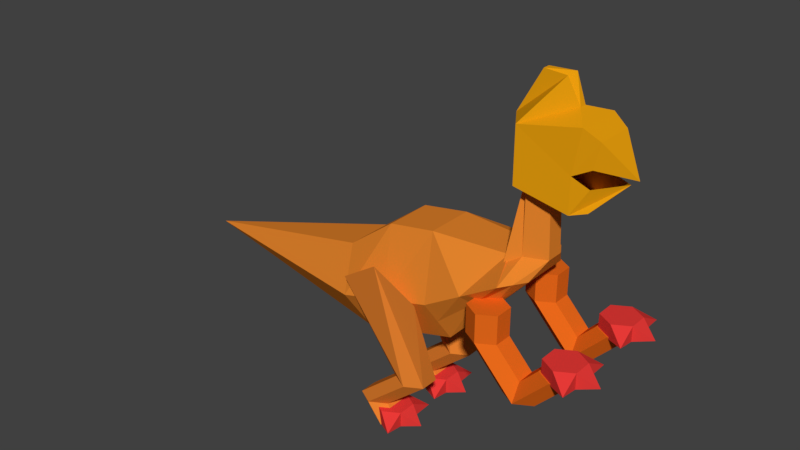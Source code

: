 # Source: or1.blend  (saved by Blender 2.80.57; exported with 4.5.12 LTS)
import bpy
from mathutils import Matrix  # noqa: F401  (used for matrix-valued properties, if any)

bpy.ops.wm.read_factory_settings(use_empty=True)
scene = bpy.context.scene
scene.name = 'Scene'

# ---- collections
col_collection_1 = bpy.data.collections.new('Collection 1'); scene.collection.children.link(col_collection_1)

# ---- materials (node trees are filled in below, after node groups)
mat_material_003 = bpy.data.materials.new('Material.003')
mat_material_003.alpha_threshold = 0.0
mat_material_003.use_transparent_shadow = False
mat_material_003.diffuse_color = (0.8, 0.04285, 0.03879, 1.0)
mat_material_003.roughness = 0.5
mat_material_005 = bpy.data.materials.new('Material.005')
mat_material_005.alpha_threshold = 0.0
mat_material_005.use_transparent_shadow = False
mat_material_005.diffuse_color = (0.8, 0.1424, 0.01082, 1.0)
mat_material_005.roughness = 0.5
mat_material_001 = bpy.data.materials.new('Material.001')
mat_material_001.alpha_threshold = 0.0
mat_material_001.use_transparent_shadow = False
mat_material_001.diffuse_color = (0.8, 0.3429, 0.004585, 1.0)
mat_material_001.roughness = 0.5
mat_material_004 = bpy.data.materials.new('Material.004')
mat_material_004.alpha_threshold = 0.0
mat_material_004.use_transparent_shadow = False
mat_material_004.diffuse_color = (0.8, 0.2382, 0.02618, 1.0)
mat_material_004.roughness = 0.5
mat_material_002 = bpy.data.materials.new('Material.002')
mat_material_002.alpha_threshold = 0.0
mat_material_002.use_transparent_shadow = False
mat_material_002.diffuse_color = (0.8, 0.2243, 0.02935, 1.0)
mat_material_002.roughness = 0.5

# ---- material node trees

# ---- world
world_world = bpy.data.worlds.new('World'); scene.world = world_world
world_world.color = (0.05088, 0.05088, 0.05088)
world_world.use_sun_shadow = False
world_world.sun_shadow_jitter_overblur = 0.0
world_world.cycles.sampling_method = 'MANUAL'

# ---- meshes
me_cylinder_002 = bpy.data.meshes.new('Cylinder.002')
me_cylinder_002.from_pydata([(-3.674, 0.5, 0.03926), (-3.674, 0.5, 0.4511), (-3.241, 0.25, 0.03926), (-3.241, 0.25, 0.4511), (-3.241, -0.25, 0.03926), (-3.241, -0.25, 0.4511), (-3.674, -0.5, 0.03926), (-3.674, -0.5, 0.4511), (-4.107, -0.25, 0.03926), (-4.107, -0.25, 0.4511), (-4.107, 0.25, 0.03926), (-4.107, 0.25, 0.4511), (-3.68, 2.391, 0.03926), (-3.68, 2.391, 0.4511), (-3.247, 2.141, 0.03926), (-3.247, 2.141, 0.4511), (-3.247, 1.641, 0.03926), (-3.247, 1.641, 0.4511), (-3.68, 1.391, 0.03926), (-3.68, 1.391, 0.4511), (-4.113, 1.641, 0.03926), (-4.113, 1.641, 0.4511), (-4.113, 2.141, 0.03926), (-4.113, 2.141, 0.4511), (-3.241, 0.25, 0.03926), (-3.241, 0.25, 0.4511), (-3.241, -0.25, 0.03926), (-3.241, -0.25, 0.4511), (-2.773, -5.215e-08, 0.1281), (-3.247, 2.141, 0.03926), (-3.247, 2.141, 0.4511), (-3.247, 1.641, 0.03926), (-3.247, 1.641, 0.4511), (-3.226, -0.7758, 0.1281), (-3.232, 1.115, 0.1281), (-2.779, 1.891, 0.1281), (-3.19, 0.8377, 0.1281), (-3.196, 2.728, 0.1281), (1.376, 0.2188, 3.638), (1.376, 0.2188, 4.05), (1.809, -0.03118, 3.638), (1.809, -0.03118, 4.05), (1.809, -0.5312, 3.638), (1.809, -0.5312, 4.05), (1.376, -0.7812, 3.638), (1.376, -0.7812, 4.05), (0.9432, -0.5312, 3.638), (0.9432, -0.5312, 4.05), (0.9432, -0.03118, 3.638), (0.9432, -0.03118, 4.05), (1.37, 2.618, 3.638), (1.37, 2.618, 4.05), (1.803, 2.368, 3.638), (1.803, 2.368, 4.05), (1.803, 1.868, 3.638), (1.803, 1.868, 4.05), (1.37, 1.618, 3.638), (1.37, 1.618, 4.05), (0.9371, 1.868, 3.638), (0.9371, 1.868, 4.05), (0.9371, 2.368, 3.638), (0.9371, 2.368, 4.05), (1.809, -0.03118, 3.638), (1.809, -0.03118, 4.05), (1.809, -0.5312, 3.638), (1.809, -0.5312, 4.05), (2.278, -0.2812, 3.727), (1.803, 2.368, 3.638), (1.803, 2.368, 4.05), (1.803, 1.868, 3.638), (1.803, 1.868, 4.05), (1.824, -1.057, 3.727), (1.818, 1.342, 3.727), (2.272, 2.118, 3.727), (1.86, 0.5565, 3.727), (1.854, 2.955, 3.727), (0.3937, 0.2254, 2.738), (-0.6813, 0.2254, 3.89), (0.8267, -0.02462, 2.738), (-0.2483, -0.02462, 3.89), (0.8267, -0.5246, 2.738), (-0.2483, -0.5246, 3.89), (0.3937, -0.7746, 2.738), (-0.6813, -0.7746, 3.89), (-0.03935, -0.5246, 2.738), (-1.114, -0.5246, 3.89), (-0.03935, -0.02462, 2.738), (-1.114, -0.02462, 3.89), (0.4155, 2.607, 2.738), (-0.6594, 2.607, 3.89), (0.8485, 2.357, 2.738), (-0.2264, 2.357, 3.89), (0.8485, 1.857, 2.738), (-0.2264, 1.857, 3.89), (0.4155, 1.607, 2.738), (-0.6594, 1.607, 3.89), (-0.0175, 1.857, 2.738), (-1.092, 1.857, 3.89), (-0.0175, 2.357, 2.738), (-1.092, 2.357, 3.89), (-0.6813, 0.2254, 4.64), (-0.2483, -0.02462, 4.64), (-0.2483, -0.5246, 4.64), (-0.6813, -0.7746, 4.64), (-1.114, -0.5246, 4.64), (-1.114, -0.02462, 4.64), (-0.6594, 2.607, 4.64), (-0.2264, 2.357, 4.64), (-0.2264, 1.857, 4.64), (-0.6594, 1.607, 4.64), (-1.092, 1.857, 4.64), (-1.092, 2.357, 4.64), (1.304, 0.2254, 3.689), (1.737, -0.02462, 3.689), (1.737, -0.5246, 3.689), (1.304, -0.7746, 3.689), (0.8711, -0.5246, 3.689), (0.8711, -0.02462, 3.689), (1.326, 2.607, 3.689), (1.759, 2.357, 3.689), (1.759, 1.857, 3.689), (1.326, 1.607, 3.689), (0.893, 1.857, 3.689), (0.893, 2.357, 3.689), (-0.4922, 1.856, 7.475), (-0.4922, 1.856, 8.892), (0.7799, 1.63, 7.084), (0.9644, 1.63, 9.107), (0.7799, 0.3802, 7.084), (0.9644, 0.3802, 9.107), (-0.4922, 0.1542, 7.475), (-0.4922, 0.1542, 8.892), (-0.8837, 0.7535, 7.804), (-0.8837, 0.7535, 8.892), (-0.8837, 1.206, 7.804), (-0.8837, 1.206, 8.892), (0.7799, 1.63, 7.988), (0.7799, 0.9795, 7.084), (0.9644, 0.9795, 9.107), (0.7799, 0.3802, 7.988), (0.5886, 1.073, 9.305), (0.2914, 1.167, 9.949), (0.5886, 0.9795, 9.305), (0.2914, 0.7924, 9.949), (0.5886, 0.8859, 9.305), (-0.3471, 0.8859, 9.949), (-0.3471, 1.073, 9.949), (2.037, 0.9795, 8.03), (1.849, 0.9795, 7.901), (0.7799, 1.093, 7.084), (0.7799, 0.8665, 7.084), (1.363, 1.517, 8.854), (1.363, 0.4933, 8.854), (1.363, 0.9795, 8.854), (0.9644, 0.8665, 9.107), (0.9644, 1.093, 9.107), (1.183, 0.4933, 7.755), (1.183, 1.517, 7.755), (1.183, 0.9795, 7.21), (1.211, 0.4933, 8.204), (1.211, 1.517, 8.204), (1.183, 0.4933, 7.21), (1.183, 1.517, 7.21), (-10.8, 0.9392, 2.991), (-0.4277, 2.25, 5.219), (-0.0287, 1.595, 5.217), (-0.0287, 0.2839, 5.217), (-0.4277, -0.3715, 5.219), (-0.7227, 0.4881, 5.603), (-0.7227, 1.39, 5.603), (-3.69, 2.25, 3.673), (-3.395, 1.595, 2.576), (-3.395, 0.2839, 2.576), (-3.69, -0.3715, 3.673), (-3.985, 0.2839, 5.386), (-3.985, 1.595, 5.386), (-2.424, 2.25, 4.013), (-4.661, 1.595, 2.236), (-4.661, 0.2839, 2.236), (-4.956, -0.3715, 3.332), (-5.251, 0.2839, 4.428), (-5.251, 1.595, 4.428), (-4.956, 2.25, 3.332), (-2.129, 1.595, 2.917), (-2.129, 0.2839, 2.917), (-2.424, -0.3715, 4.013), (-2.719, 0.2839, 5.603), (-2.719, 1.595, 5.603), (-0.3617, 1.39, 5.666), (0.2002, 1.165, 5.665), (0.2002, 0.7139, 5.665), (-0.3617, 0.4885, 5.666), (-0.7227, 0.2839, 5.45), (-0.7227, 1.595, 5.45), (-0.3617, 1.39, 7.659), (0.1109, 1.165, 7.659), (0.1109, 0.7139, 7.659), (-0.3617, 0.4885, 7.659), (-0.4631, 0.7139, 7.739), (-0.4631, 1.165, 7.739), (-2.424, 2.25, 4.013), (-0.4277, 2.25, 5.219), (-0.7227, 1.39, 5.603), (-2.719, 1.595, 5.603), (-0.2282, 1.922, 5.218), (-1.426, 2.25, 4.616), (-0.2282, -0.04383, 5.218), (-1.079, 1.595, 4.067), (-1.079, 0.2839, 4.067), (-1.426, -0.3715, 4.616), (-2.277, -0.04383, 3.465), (-2.277, 1.922, 3.465), (-1.252, -0.04383, 4.342), (-1.252, 1.922, 4.342), (-3.257, 0.2407, 2.976), (-3.257, -0.2593, 0.03324), (-2.598, -0.5303, 3.989), (-3.69, -0.5093, 0.03324), (-3.69, -0.6959, 4.733), (-4.123, -0.2593, 0.03324), (-4.8, -0.5223, 3.989), (-4.123, 0.2407, 0.03324), (-4.123, 0.2407, 2.976), (-3.69, 0.4907, 0.03324), (-3.257, 0.2407, 0.03324), (-3.69, 2.388, 0.03324), (-3.69, 2.574, 4.733), (-3.257, 2.138, 0.03324), (-2.598, 2.409, 3.989), (-3.257, 1.638, 0.03324), (-3.257, 1.638, 2.976), (-3.69, 1.388, 0.03324), (-4.123, 1.638, 0.03324), (-4.123, 1.638, 2.976), (-4.123, 2.138, 0.03324), (-4.8, 2.401, 3.989), (-3.67, -0.2593, 0.5526), (-4.103, -0.5093, 0.5526), (-4.536, -0.2593, 0.5526), (-4.536, 0.2407, 0.5526), (-4.103, 0.4907, 0.5526), (-3.67, 0.2407, 0.5526), (-4.103, 2.388, 0.5526), (-3.67, 2.138, 0.5526), (-3.67, 1.638, 0.5526), (-4.103, 1.388, 0.5526), (-4.536, 1.638, 0.5526), (-4.536, 2.138, 0.5526), (-2.949, 0.4907, 1.533), (-2.949, 2.388, 1.533), (-2.949, -0.5093, 1.533), (-3.382, -0.2593, 1.533), (-2.516, 0.2407, 1.533), (-2.516, -0.2593, 1.533), (-3.382, 0.2407, 1.533), (-2.516, 2.138, 1.533), (-2.516, 1.638, 1.533), (-2.949, 1.388, 1.533), (-3.382, 1.638, 1.533), (-3.382, 2.138, 1.533)], [], [(24, 2, 36), (15, 17, 35), (17, 19, 34), (6, 7, 9, 8), (3, 1, 11, 9, 7, 5), (8, 9, 11, 10), (10, 11, 1, 0), (0, 2, 4, 6, 8, 10), (13, 15, 37), (17, 32, 35), (7, 6, 33), (18, 19, 21, 20), (15, 13, 23, 21, 19, 17), (20, 21, 23, 22), (22, 23, 13, 12), (12, 14, 16, 18, 20, 22), (0, 1, 36), (32, 31, 35), (32, 17, 34), (25, 24, 36), (5, 27, 28), (18, 16, 34), (5, 7, 33), (30, 29, 37), (26, 27, 33), (14, 12, 37), (27, 5, 33), (16, 14, 35), (1, 3, 36), (31, 32, 34), (14, 29, 35), (3, 25, 36), (16, 31, 34), (19, 18, 34), (4, 26, 33), (6, 4, 33), (30, 15, 35), (26, 4, 28), (24, 25, 28), (25, 3, 28), (31, 16, 35), (4, 2, 28), (29, 30, 35), (3, 5, 28), (27, 26, 28), (2, 24, 28), (29, 14, 37), (12, 13, 37), (15, 30, 37), (2, 0, 36), (62, 40, 74), (53, 55, 73), (55, 57, 72), (44, 45, 47, 46), (41, 39, 49, 47, 45, 43), (46, 47, 49, 48), (48, 49, 39, 38), (38, 40, 42, 44, 46, 48), (51, 53, 75), (55, 70, 73), (45, 44, 71), (56, 57, 59, 58), (53, 51, 61, 59, 57, 55), (58, 59, 61, 60), (60, 61, 51, 50), (50, 52, 54, 56, 58, 60), (38, 39, 74), (70, 69, 73), (70, 55, 72), (63, 62, 74), (43, 65, 66), (56, 54, 72), (43, 45, 71), (68, 67, 75), (64, 65, 71), (52, 50, 75), (65, 43, 71), (54, 52, 73), (39, 41, 74), (69, 70, 72), (52, 67, 73), (41, 63, 74), (54, 69, 72), (57, 56, 72), (42, 64, 71), (44, 42, 71), (68, 53, 73), (64, 42, 66), (62, 63, 66), (63, 41, 66), (69, 54, 73), (42, 40, 66), (67, 68, 73), (41, 43, 66), (65, 64, 66), (40, 62, 66), (67, 52, 75), (50, 51, 75), (53, 68, 75), (40, 38, 74), (76, 77, 79, 78), (78, 79, 81, 80), (80, 81, 83, 82), (82, 83, 85, 84), (85, 83, 103, 104), (84, 85, 87, 86), (86, 87, 77, 76), (96, 98, 123, 122), (88, 89, 91, 90), (90, 91, 93, 92), (92, 93, 95, 94), (94, 95, 97, 96), (87, 85, 104, 105), (96, 97, 99, 98), (98, 99, 89, 88), (80, 82, 115, 114), (101, 100, 105, 104, 103, 102), (107, 106, 111, 110, 109, 108), (89, 99, 111, 106), (79, 77, 100, 101), (83, 81, 102, 103), (99, 97, 110, 111), (81, 79, 101, 102), (97, 95, 109, 110), (91, 89, 106, 107), (95, 93, 108, 109), (93, 91, 107, 108), (77, 87, 105, 100), (112, 113, 114, 115, 116, 117), (118, 119, 120, 121, 122, 123), (78, 80, 114, 113), (94, 96, 122, 121), (88, 90, 119, 118), (92, 94, 121, 120), (90, 92, 120, 119), (86, 76, 112, 117), (84, 86, 117, 116), (82, 84, 116, 115), (98, 88, 118, 123), (76, 78, 113, 112), (124, 125, 127, 136, 126), (128, 139, 129, 131, 130), (130, 131, 133, 132), (131, 129, 144, 143), (132, 133, 135, 134), (134, 135, 125, 124), (124, 126, 149, 137, 150, 128, 130, 132, 134), (127, 155, 151), (140, 141, 146, 145, 143, 144, 142), (125, 135, 146, 141), (133, 131, 143, 145), (129, 154, 138, 142, 144), (138, 155, 127, 140, 142), (135, 133, 145, 146), (127, 125, 141, 140), (126, 136, 157, 148, 162), (137, 149, 158), (128, 150, 161), (127, 151, 147, 160, 136), (139, 128, 161, 148, 156), (129, 139, 159, 147, 152), (138, 154, 153), (149, 126, 162), (158, 149, 162), (158, 162, 148), (150, 137, 158), (161, 150, 158), (155, 138, 153), (151, 155, 153), (151, 153, 147), (154, 129, 152), (161, 158, 148), (153, 154, 152), (153, 152, 147), (213, 204, 165, 207), (207, 165, 166, 208), (212, 206, 167, 209), (185, 209, 167, 168, 186), (186, 168, 169, 187), (164, 205, 176, 200, 201), (181, 175, 170, 182), (180, 174, 175, 181), (179, 173, 174, 180), (178, 172, 173, 179), (177, 171, 172, 178), (182, 170, 171, 177), (163, 182, 177), (163, 177, 178), (163, 178, 179), (163, 179, 180), (163, 180, 181), (163, 181, 182), (175, 187, 176, 170), (174, 186, 187, 175), (173, 185, 186, 174), (172, 184, 210, 185, 173), (171, 183, 184, 172), (170, 176, 211, 183, 171), (169, 168, 192, 193), (167, 206, 166, 190, 191), (164, 169, 193, 188), (168, 167, 191, 192), (166, 165, 189, 190), (165, 204, 164, 188, 189), (190, 189, 195, 196), (193, 192, 198, 199), (191, 190, 196, 197), (189, 188, 194, 195), (188, 193, 199, 194), (192, 191, 197, 198), (203, 202, 201, 200), (187, 169, 202, 203), (169, 164, 201, 202), (176, 187, 203, 200), (210, 212, 209, 185), (184, 208, 212, 210), (208, 166, 206, 212), (183, 207, 208, 184), (211, 213, 207, 183), (176, 205, 213, 211), (205, 164, 204, 213), (252, 214, 216, 253), (253, 216, 218, 250), (250, 218, 220, 251), (251, 220, 222, 254), (223, 224, 215, 217, 219, 221), (249, 226, 228, 255), (255, 228, 230, 256), (228, 230, 233, 235, 226), (258, 233, 235, 259), (259, 235, 226, 249), (225, 227, 229, 231, 232, 234), (234, 247, 242, 225), (232, 246, 247, 234), (231, 245, 246, 232), (229, 244, 245, 231), (227, 243, 244, 229), (225, 242, 243, 227), (221, 239, 240, 223), (224, 241, 236, 215), (223, 240, 241, 224), (219, 238, 239, 221), (217, 237, 238, 219), (215, 236, 237, 217), (247, 259, 249, 242), (246, 258, 259, 247), (245, 257, 258, 246), (244, 256, 257, 245), (243, 255, 256, 244), (242, 249, 255, 243), (239, 254, 248, 240), (238, 251, 254, 239), (236, 253, 250, 237), (241, 252, 253, 236), (240, 248, 252, 241), (237, 250, 251, 238), (226, 235, 233, 258, 257, 256, 230, 228), (230, 257, 233), (216, 214, 252, 248, 254, 222, 220, 218), (256, 257, 258), (214, 248, 252), (233, 257, 258), (257, 230, 256)])
me_cylinder_002.polygons.foreach_set('material_index', [0, 0, 0, 0, 0, 0, 0, 0, 0, 0, 0, 0, 0, 0, 0, 0, 0, 0, 0, 0, 0, 0, 0, 0, 0, 0, 0, 0, 0, 0, 0, 0, 0, 0, 0, 0, 0, 0, 0, 0, 0, 0, 0, 0, 0, 0, 0, 0, 0, 0, 0, 0, 0, 0, 0, 0, 0, 0, 0, 0, 0, 0, 0, 0, 0, 0, 0, 0, 0, 0, 0, 0, 0, 0, 0, 0, 0, 0, 0, 0, 0, 0, 0, 0, 0, 0, 0, 0, 0, 0, 0, 0, 0, 0, 0, 0, 0, 0, 0, 0, 1, 1, 1, 1, 1, 1, 1, 1, 1, 1, 1, 1, 1, 1, 1, 1, 1, 1, 1, 1, 1, 1, 1, 1, 1, 1, 1, 1, 1, 1, 1, 1, 1, 1, 1, 1, 1, 1, 1, 1, 2, 2, 2, 2, 2, 2, 2, 2, 2, 2, 2, 2, 2, 2, 2, 2, 2, 2, 2, 2, 2, 2, 2, 2, 2, 2, 2, 2, 2, 2, 2, 2, 2, 2, 3, 3, 3, 3, 3, 3, 3, 3, 3, 3, 3, 3, 3, 3, 3, 3, 3, 3, 3, 3, 3, 3, 3, 3, 3, 3, 3, 3, 3, 3, 3, 3, 3, 3, 3, 3, 3, 3, 3, 3, 3, 3, 3, 3, 3, 3, 3, 4, 4, 4, 4, 4, 4, 4, 4, 4, 4, 4, 4, 4, 4, 4, 4, 4, 4, 4, 4, 4, 4, 4, 4, 4, 4, 4, 4, 4, 4, 4, 4, 4, 4, 4, 4, 4, 4, 4, 4, 4, 4])
me_cylinder_002.materials.append(mat_material_003)
me_cylinder_002.materials.append(mat_material_005)
me_cylinder_002.materials.append(mat_material_001)
me_cylinder_002.materials.append(mat_material_004)
me_cylinder_002.materials.append(mat_material_002)
me_cylinder_002.use_remesh_preserve_volume = False
me_cylinder_002.use_remesh_preserve_attributes = False
me_cylinder_002.use_mirror_vertex_groups = False
me_cylinder_002.update()

# ---- objects
ob_oviraptor = bpy.data.objects.new('Oviraptor', me_cylinder_002)

# ---- transforms, parenting, visibility, modifiers, constraints
ob_oviraptor.location = (3.69, -0.9392, 0.0)
ob_oviraptor.lineart.crease_threshold = 0.0
_vg = ob_oviraptor.vertex_groups.new(name='head')
_vg = ob_oviraptor.vertex_groups.new(name='rleg')
_vg = ob_oviraptor.vertex_groups.new(name='lleg')
_vg = ob_oviraptor.vertex_groups.new(name='rarm')
_vg = ob_oviraptor.vertex_groups.new(name='larm')
_vg = ob_oviraptor.vertex_groups.new(name='body')

# ---- collection membership
col_collection_1.objects.link(ob_oviraptor)

# ---- scene / render settings (as saved in the file)
scene.frame_start = 1; scene.frame_end = 250; scene.frame_set(1)
scene.render.engine = 'BLENDER_EEVEE_NEXT'
scene.render.resolution_percentage = 50
scene.render.dither_intensity = 0.0
scene.cycles.use_denoising = False
scene.cycles.samples = 128
scene.cycles.sampling_pattern = 'TABULATED_SOBOL'
scene.cycles.use_adaptive_sampling = False
scene.cycles.use_light_tree = False
scene.cycles.blur_glossy = 0.0
scene.cycles.sample_clamp_indirect = 0.0
scene.view_settings.view_transform = 'Standard'
bpy.context.view_layer.update()

# ---- added for rendering (the .blend has no active camera and no usable light): camera, sun
cam_auto = bpy.data.cameras.new('AutoCamera')
cam_auto.lens = 50.0
cam_auto.sensor_width = 36.0
cam_auto.clip_end = 1000.0
ob_auto_camera = bpy.data.objects.new('AutoCamera', cam_auto)
scene.collection.objects.link(ob_auto_camera)
ob_auto_camera.location = (15.0611, -18.7518, 17.4986)
ob_auto_camera.rotation_euler = (1.09748, -7.21219e-08, 0.694738)
scene.camera = ob_auto_camera
light_auto_sun = bpy.data.lights.new('AutoSun', 'SUN')
light_auto_sun.energy = 3.0
light_auto_sun.angle = 0.0523599
ob_auto_sun = bpy.data.objects.new('AutoSun', light_auto_sun)
scene.collection.objects.link(ob_auto_sun)
ob_auto_sun.rotation_euler = (0.872665, 0.174533, 0.523599)
bpy.context.view_layer.update()
